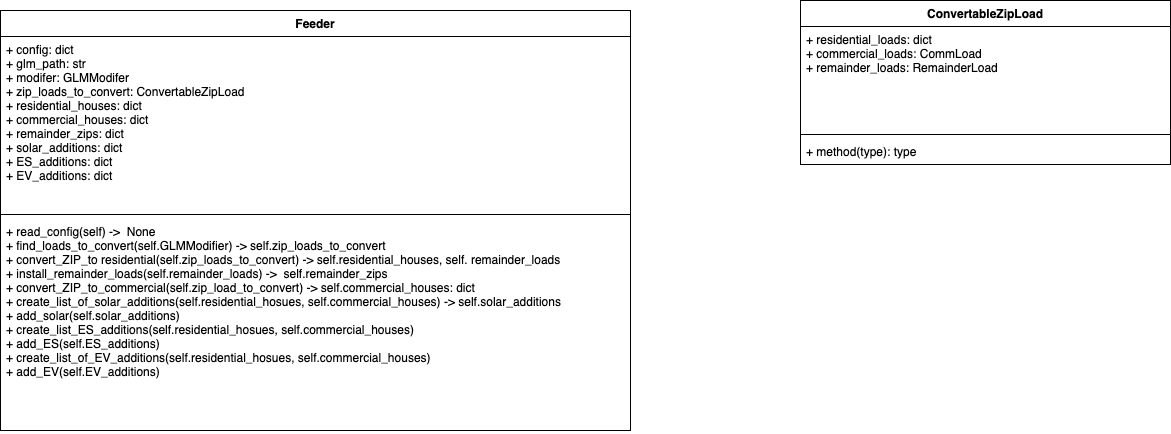

The diagram above was exported from draw.io. Its source (the exported page's mxGraphModel, read from the mxfile embedded in the PNG):
<mxGraphModel dx="721" dy="542" grid="1" gridSize="10" guides="1" tooltips="1" connect="1" arrows="1" fold="1" page="1" pageScale="1" pageWidth="10000" pageHeight="10000" math="0" shadow="0">
  <root>
    <mxCell id="0" />
    <mxCell id="1" parent="0" />
    <mxCell id="2" value="Feeder" style="swimlane;fontStyle=1;align=center;verticalAlign=top;childLayout=stackLayout;horizontal=1;startSize=26;horizontalStack=0;resizeParent=1;resizeParentMax=0;resizeLast=0;collapsible=1;marginBottom=0;" parent="1" vertex="1">
      <mxGeometry x="160" y="140" width="630" height="420" as="geometry" />
    </mxCell>
    <mxCell id="3" value="+ config: dict&#10;+ glm_path: str&#10;+ modifer: GLMModifer&#10;+ zip_loads_to_convert: ConvertableZipLoad&#10;+ residential_houses: dict&#10;+ commercial_houses: dict&#10;+ remainder_zips: dict&#10;+ solar_additions: dict&#10;+ ES_additions: dict&#10;+ EV_additions: dict" style="text;strokeColor=none;fillColor=none;align=left;verticalAlign=top;spacingLeft=4;spacingRight=4;overflow=hidden;rotatable=0;points=[[0,0.5],[1,0.5]];portConstraint=eastwest;" parent="2" vertex="1">
      <mxGeometry y="26" width="630" height="174" as="geometry" />
    </mxCell>
    <mxCell id="4" value="" style="line;strokeWidth=1;fillColor=none;align=left;verticalAlign=middle;spacingTop=-1;spacingLeft=3;spacingRight=3;rotatable=0;labelPosition=right;points=[];portConstraint=eastwest;strokeColor=inherit;" parent="2" vertex="1">
      <mxGeometry y="200" width="630" height="8" as="geometry" />
    </mxCell>
    <mxCell id="5" value="+ read_config(self) -&gt;  None&#10;+ find_loads_to_convert(self.GLMModifier) -&gt; self.zip_loads_to_convert&#10;+ convert_ZIP_to residential(self.zip_loads_to_convert) -&gt; self.residential_houses, self. remainder_loads&#10;+ install_remainder_loads(self.remainder_loads) -&gt;  self.remainder_zips&#10;+ convert_ZIP_to_commercial(self.zip_load_to_convert) -&gt; self.commercial_houses: dict&#10;+ create_list_of_solar_additions(self.residential_hosues, self.commercial_houses) -&gt; self.solar_additions&#10;+ add_solar(self.solar_additions)&#10;+ create_list_ES_additions(self.residential_hosues, self.commercial_houses)&#10;+ add_ES(self.ES_additions)&#10;+ create_list_of_EV_additions(self.residential_hosues, self.commercial_houses)&#10;+ add_EV(self.EV_additions)&#10;" style="text;strokeColor=none;fillColor=none;align=left;verticalAlign=top;spacingLeft=4;spacingRight=4;overflow=hidden;rotatable=0;points=[[0,0.5],[1,0.5]];portConstraint=eastwest;" parent="2" vertex="1">
      <mxGeometry y="208" width="630" height="212" as="geometry" />
    </mxCell>
    <mxCell id="9" value="ConvertableZipLoad" style="swimlane;fontStyle=1;align=center;verticalAlign=top;childLayout=stackLayout;horizontal=1;startSize=26;horizontalStack=0;resizeParent=1;resizeParentMax=0;resizeLast=0;collapsible=1;marginBottom=0;" parent="1" vertex="1">
      <mxGeometry x="960" y="130" width="370" height="164" as="geometry" />
    </mxCell>
    <mxCell id="10" value="+ residential_loads: dict&#10;+ commercial_loads: CommLoad&#10;+ remainder_loads: RemainderLoad" style="text;strokeColor=none;fillColor=none;align=left;verticalAlign=top;spacingLeft=4;spacingRight=4;overflow=hidden;rotatable=0;points=[[0,0.5],[1,0.5]];portConstraint=eastwest;" parent="9" vertex="1">
      <mxGeometry y="26" width="370" height="104" as="geometry" />
    </mxCell>
    <mxCell id="11" value="" style="line;strokeWidth=1;fillColor=none;align=left;verticalAlign=middle;spacingTop=-1;spacingLeft=3;spacingRight=3;rotatable=0;labelPosition=right;points=[];portConstraint=eastwest;strokeColor=inherit;" parent="9" vertex="1">
      <mxGeometry y="130" width="370" height="8" as="geometry" />
    </mxCell>
    <mxCell id="12" value="+ method(type): type" style="text;strokeColor=none;fillColor=none;align=left;verticalAlign=top;spacingLeft=4;spacingRight=4;overflow=hidden;rotatable=0;points=[[0,0.5],[1,0.5]];portConstraint=eastwest;" parent="9" vertex="1">
      <mxGeometry y="138" width="370" height="26" as="geometry" />
    </mxCell>
  </root>
</mxGraphModel>